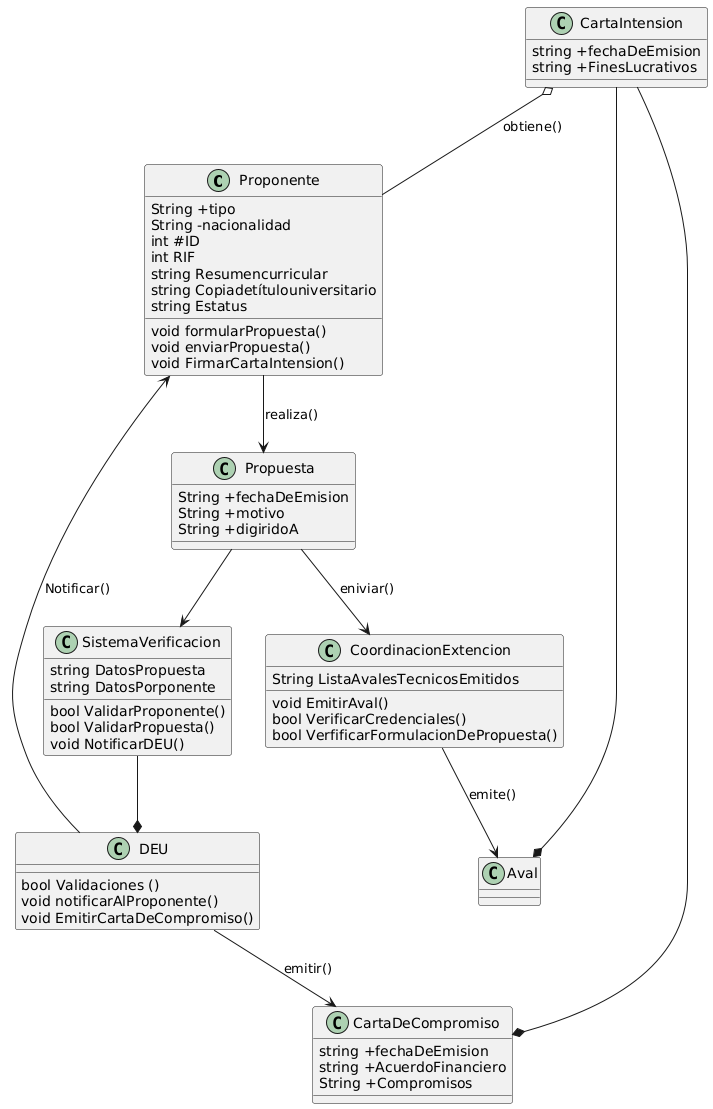

The diagram above was rendered by PlantUML. Its source (embedded in the PNG):
@startuml
Proponente --> Propuesta : realiza()
DEU --> Proponente : Notificar()
DEU --> CartaDeCompromiso : emitir()
SistemaVerificacion --* DEU
Propuesta --> SistemaVerificacion

class Proponente{
    String +tipo 
    String -nacionalidad
    int #ID
    int RIF
    string Resumencurricular
    string Copiadetítulouniversitario
    string Estatus

    void formularPropuesta()
    void enviarPropuesta()
    void FirmarCartaIntension()
}

class DEU{

    bool Validaciones ()
    void notificarAlProponente()
    void EmitirCartaDeCompromiso()


}

class Propuesta{
    String +fechaDeEmision
    String +motivo 
    String +digiridoA
}

class CartaDeCompromiso {
    string +fechaDeEmision
    string +AcuerdoFinanciero
    String +Compromisos
}

class SistemaVerificacion{
    string DatosPropuesta
    string DatosPorponente


    bool ValidarProponente()
    bool ValidarPropuesta()
    void NotificarDEU()

}

class CoordinacionExtencion{
    String ListaAvalesTecnicosEmitidos
    void EmitirAval()
    bool VerificarCredenciales()
    bool VerfificarFormulacionDePropuesta()
}

class CartaIntension{
    string +fechaDeEmision
    string +FinesLucrativos
}
Propuesta --> CoordinacionExtencion :eniviar()
CoordinacionExtencion --> Aval :emite()
CartaIntension --* CartaDeCompromiso 
CartaIntension --* Aval
CartaIntension o-- Proponente : obtiene()
@endluml